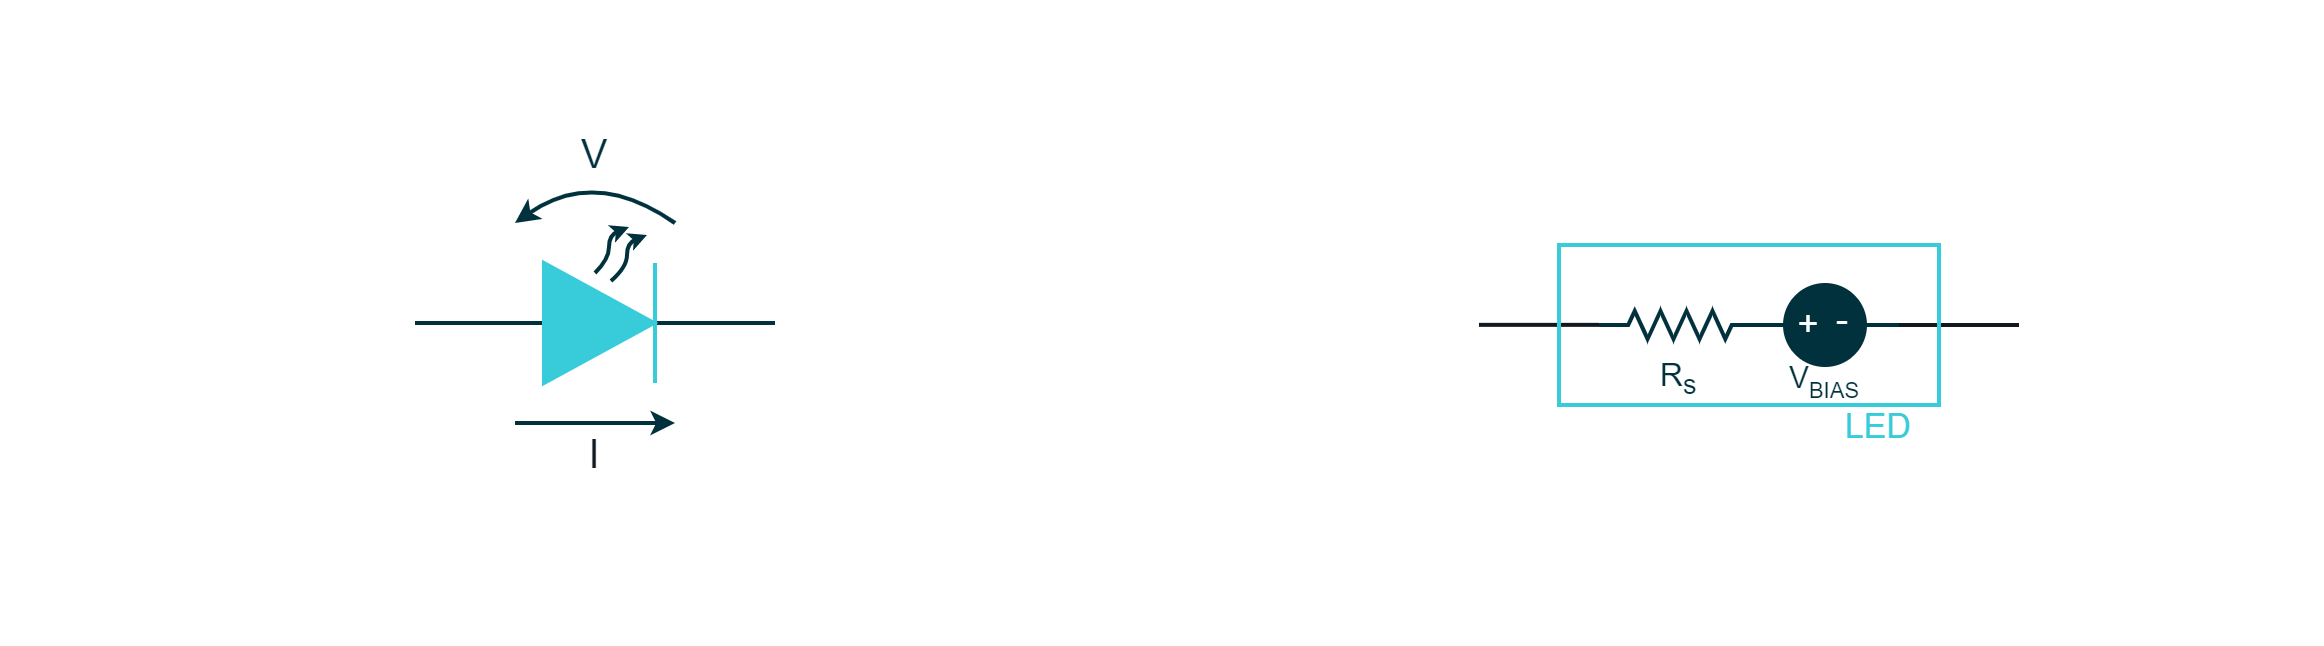

The diagram above was exported from draw.io. Its source (the exported page's mxGraphModel, read from the mxfile embedded in the PNG):
<mxGraphModel dx="3934" dy="1816" grid="1" gridSize="10" guides="1" tooltips="1" connect="1" arrows="1" fold="1" page="1" pageScale="1" pageWidth="827" pageHeight="1169" math="0" shadow="0">
  <root>
    <mxCell id="0" />
    <mxCell id="1" parent="0" />
    <mxCell id="uRBU2-jXiq8tWU8Xp-NY-34" value="" style="rounded=0;whiteSpace=wrap;html=1;strokeColor=none;strokeWidth=2;fontFamily=Arial;fontSize=20;fontColor=#FFFFFF;fillColor=#FFFFFF;opacity=0;" parent="1" vertex="1">
      <mxGeometry x="-6" width="1160" height="320" as="geometry" />
    </mxCell>
    <mxCell id="uRBU2-jXiq8tWU8Xp-NY-1012" value="" style="endArrow=none;html=1;rounded=0;strokeColor=#00313C;strokeWidth=2;fontFamily=Arial;fontSize=20;fontColor=#101820;fillColor=#00313C;" parent="1" edge="1">
      <mxGeometry width="50" height="50" relative="1" as="geometry">
        <mxPoint x="380" y="160" as="sourcePoint" />
        <mxPoint x="200" y="160" as="targetPoint" />
      </mxGeometry>
    </mxCell>
    <mxCell id="uRBU2-jXiq8tWU8Xp-NY-1015" value="" style="endArrow=classic;html=1;strokeColor=#00313C;strokeWidth=2;fontFamily=Arial;fontSize=20;fontColor=#101820;fillColor=#00313C;curved=1;" parent="1" edge="1">
      <mxGeometry width="50" height="50" relative="1" as="geometry">
        <mxPoint x="330" y="110" as="sourcePoint" />
        <mxPoint x="250" y="110" as="targetPoint" />
        <Array as="points">
          <mxPoint x="290" y="82" />
        </Array>
      </mxGeometry>
    </mxCell>
    <mxCell id="uRBU2-jXiq8tWU8Xp-NY-1017" value="&lt;font color=&quot;#00313c&quot;&gt;V&lt;/font&gt;" style="rounded=0;whiteSpace=wrap;html=1;strokeColor=none;strokeWidth=2;fontFamily=Arial;fontSize=20;fontColor=#101820;fillColor=none;" parent="1" vertex="1">
      <mxGeometry x="280" y="60" width="20" height="30" as="geometry" />
    </mxCell>
    <mxCell id="uRBU2-jXiq8tWU8Xp-NY-1018" value="" style="endArrow=classic;html=1;strokeColor=#00313C;strokeWidth=2;fontFamily=Arial;fontSize=20;fontColor=#101820;fillColor=#00313C;rounded=0;" parent="1" edge="1">
      <mxGeometry width="50" height="50" relative="1" as="geometry">
        <mxPoint x="250" y="210" as="sourcePoint" />
        <mxPoint x="330" y="210" as="targetPoint" />
        <Array as="points" />
      </mxGeometry>
    </mxCell>
    <mxCell id="uRBU2-jXiq8tWU8Xp-NY-1019" value="I" style="rounded=0;whiteSpace=wrap;html=1;strokeColor=none;strokeWidth=2;fontFamily=Arial;fontSize=20;fontColor=#101820;fillColor=none;" parent="1" vertex="1">
      <mxGeometry x="280" y="210" width="20" height="30" as="geometry" />
    </mxCell>
    <mxCell id="7zzd4vkCXpqblQp2p602-6" value="" style="triangle;whiteSpace=wrap;html=1;strokeColor=#38CBDA;strokeWidth=2;fontFamily=Arial;fontSize=20;fontColor=#FFFFFF;fillColor=#38CBDA;rotation=90;direction=north;" parent="1" vertex="1">
      <mxGeometry x="262" y="132.5" width="60" height="55" as="geometry" />
    </mxCell>
    <mxCell id="7zzd4vkCXpqblQp2p602-7" value="" style="endArrow=none;html=1;rounded=0;strokeColor=#38CBDA;strokeWidth=2;fontFamily=Arial;fontSize=20;fontColor=#101820;fillColor=#38CBDA;" parent="1" edge="1">
      <mxGeometry width="50" height="50" relative="1" as="geometry">
        <mxPoint x="320" y="190" as="sourcePoint" />
        <mxPoint x="320" y="130" as="targetPoint" />
      </mxGeometry>
    </mxCell>
    <mxCell id="uRBU2-jXiq8tWU8Xp-NY-997" value="" style="endArrow=classic;html=1;strokeColor=#00313C;strokeWidth=2;fontFamily=Arial;fontSize=20;fontColor=#101820;fillColor=#00313C;endSize=3;startSize=3;curved=1;" parent="1" edge="1">
      <mxGeometry width="50" height="50" relative="1" as="geometry">
        <mxPoint x="290" y="135" as="sourcePoint" />
        <mxPoint x="307" y="112" as="targetPoint" />
        <Array as="points">
          <mxPoint x="297" y="128" />
          <mxPoint x="297" y="116" />
        </Array>
      </mxGeometry>
    </mxCell>
    <mxCell id="uRBU2-jXiq8tWU8Xp-NY-1009" value="" style="endArrow=classic;html=1;strokeColor=#00313C;strokeWidth=2;fontFamily=Arial;fontSize=20;fontColor=#101820;fillColor=#00313C;endSize=3;startSize=3;curved=1;" parent="1" edge="1">
      <mxGeometry width="50" height="50" relative="1" as="geometry">
        <mxPoint x="298" y="139" as="sourcePoint" />
        <mxPoint x="316" y="116" as="targetPoint" />
        <Array as="points">
          <mxPoint x="306" y="132" />
          <mxPoint x="306" y="120" />
        </Array>
      </mxGeometry>
    </mxCell>
    <mxCell id="7zzd4vkCXpqblQp2p602-73" value="" style="group" parent="1" vertex="1" connectable="0">
      <mxGeometry x="732" y="121" width="270" height="100" as="geometry" />
    </mxCell>
    <mxCell id="7zzd4vkCXpqblQp2p602-10" value="" style="endArrow=none;html=1;rounded=0;strokeColor=#101820;strokeWidth=2;fontFamily=Arial;fontSize=20;fontColor=#101820;fillColor=none;endFill=0;endSize=3;startSize=3;" parent="7zzd4vkCXpqblQp2p602-73" edge="1">
      <mxGeometry width="50" height="50" relative="1" as="geometry">
        <mxPoint y="39.93000000000001" as="sourcePoint" />
        <mxPoint x="60" y="39.93000000000001" as="targetPoint" />
      </mxGeometry>
    </mxCell>
    <mxCell id="7zzd4vkCXpqblQp2p602-11" value="" style="endArrow=none;html=1;rounded=0;strokeColor=#101820;strokeWidth=2;fontFamily=Arial;fontSize=20;fontColor=#101820;fillColor=none;endFill=0;endSize=3;startSize=3;" parent="7zzd4vkCXpqblQp2p602-73" edge="1">
      <mxGeometry width="50" height="50" relative="1" as="geometry">
        <mxPoint x="270" y="40" as="sourcePoint" />
        <mxPoint x="210" y="40" as="targetPoint" />
      </mxGeometry>
    </mxCell>
    <mxCell id="7zzd4vkCXpqblQp2p602-12" value="" style="rounded=0;whiteSpace=wrap;html=1;strokeColor=#38CBDA;strokeWidth=2;fontFamily=Arial;fontSize=20;fontColor=#FFFFFF;fillColor=none;" parent="7zzd4vkCXpqblQp2p602-73" vertex="1">
      <mxGeometry x="40" width="190" height="80" as="geometry" />
    </mxCell>
    <mxCell id="7zzd4vkCXpqblQp2p602-13" value="&lt;font style=&quot;font-size: 17px;&quot; color=&quot;#38cbda&quot;&gt;LED&lt;/font&gt;" style="rounded=0;whiteSpace=wrap;html=1;strokeColor=none;strokeWidth=2;fontFamily=Arial;fontSize=20;fontColor=#101820;fillColor=none;" parent="7zzd4vkCXpqblQp2p602-73" vertex="1">
      <mxGeometry x="170" y="80" width="60" height="20" as="geometry" />
    </mxCell>
    <mxCell id="7zzd4vkCXpqblQp2p602-25" value="" style="verticalLabelPosition=bottom;shadow=0;dashed=0;align=center;fillColor=#00313C;html=1;verticalAlign=top;strokeWidth=2;shape=mxgraph.electrical.resistors.resistor_2;fontSize=16;fontColor=#FFFFFF;strokeColor=#00313C;rotation=0;fontFamily=Arial;" parent="7zzd4vkCXpqblQp2p602-73" vertex="1">
      <mxGeometry x="60" y="33" width="81" height="14" as="geometry" />
    </mxCell>
    <mxCell id="7zzd4vkCXpqblQp2p602-32" value="R&lt;sub&gt;s&lt;/sub&gt;" style="rounded=0;whiteSpace=wrap;html=1;strokeColor=none;strokeWidth=2;fontFamily=Arial;fontSize=16;fontColor=#00313C;fillColor=none;align=center;" parent="7zzd4vkCXpqblQp2p602-73" vertex="1">
      <mxGeometry x="80" y="62" width="40" height="10" as="geometry" />
    </mxCell>
    <mxCell id="7zzd4vkCXpqblQp2p602-51" value="" style="endArrow=none;html=1;strokeWidth=2;strokeColor=#00313C;fillColor=#00313C;" parent="7zzd4vkCXpqblQp2p602-73" source="7zzd4vkCXpqblQp2p602-65" edge="1">
      <mxGeometry width="50" height="50" relative="1" as="geometry">
        <mxPoint x="140" y="40" as="sourcePoint" />
        <mxPoint x="210" y="40" as="targetPoint" />
      </mxGeometry>
    </mxCell>
    <mxCell id="7zzd4vkCXpqblQp2p602-65" value="" style="ellipse;whiteSpace=wrap;html=1;aspect=fixed;strokeWidth=2;strokeColor=#00313C;fillColor=#00313C;fontColor=#FFFFFF;" parent="7zzd4vkCXpqblQp2p602-73" vertex="1">
      <mxGeometry x="153" y="20" width="40" height="40" as="geometry" />
    </mxCell>
    <mxCell id="7zzd4vkCXpqblQp2p602-66" value="" style="endArrow=none;html=1;strokeWidth=2;strokeColor=#00313C;fillColor=#00313C;" parent="7zzd4vkCXpqblQp2p602-73" target="7zzd4vkCXpqblQp2p602-65" edge="1">
      <mxGeometry width="50" height="50" relative="1" as="geometry">
        <mxPoint x="140" y="40" as="sourcePoint" />
        <mxPoint x="210" y="39.5" as="targetPoint" />
        <Array as="points">
          <mxPoint x="150" y="40" />
        </Array>
      </mxGeometry>
    </mxCell>
    <mxCell id="7zzd4vkCXpqblQp2p602-67" value="&lt;font color=&quot;#ffffff&quot; style=&quot;font-size: 18px;&quot;&gt;+&lt;/font&gt;" style="rounded=0;whiteSpace=wrap;html=1;strokeColor=none;strokeWidth=2;fillColor=none;fontSize=18;" parent="7zzd4vkCXpqblQp2p602-73" vertex="1">
      <mxGeometry x="160" y="34.5" width="10" height="10" as="geometry" />
    </mxCell>
    <mxCell id="7zzd4vkCXpqblQp2p602-68" value="&lt;font style=&quot;font-size: 18px;&quot;&gt;-&lt;/font&gt;" style="rounded=0;whiteSpace=wrap;html=1;strokeColor=none;strokeWidth=2;fillColor=none;fontSize=18;fontColor=#FFFFFF;" parent="7zzd4vkCXpqblQp2p602-73" vertex="1">
      <mxGeometry x="177" y="33" width="10" height="10" as="geometry" />
    </mxCell>
    <mxCell id="7zzd4vkCXpqblQp2p602-72" value="&lt;font color=&quot;#00313c&quot;&gt;&lt;font style=&quot;font-size: 15px;&quot;&gt;V&lt;/font&gt;&lt;sub style=&quot;&quot;&gt;&lt;font style=&quot;font-size: 11px;&quot;&gt;BIAS&lt;/font&gt;&lt;/sub&gt;&lt;/font&gt;" style="rounded=0;whiteSpace=wrap;html=1;strokeColor=none;strokeWidth=2;fontFamily=Arial;fontSize=20;fontColor=#101820;fillColor=none;" parent="7zzd4vkCXpqblQp2p602-73" vertex="1">
      <mxGeometry x="143" y="62" width="60" height="10" as="geometry" />
    </mxCell>
  </root>
</mxGraphModel>